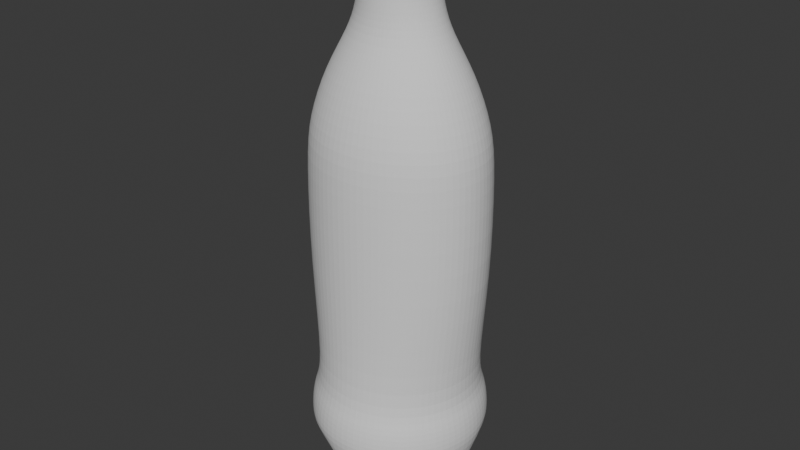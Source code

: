 # Source: Soda_Bottle.blend  (saved by Blender 4.0.36; exported with 4.5.12 LTS)
import bpy
from mathutils import Matrix  # noqa: F401  (used for matrix-valued properties, if any)

bpy.ops.wm.read_factory_settings(use_empty=True)
scene = bpy.context.scene
scene.name = 'Scene'

# ---- collections
col_collection = bpy.data.collections.new('Collection'); scene.collection.children.link(col_collection)

# ---- world
world_world = bpy.data.worlds.new('World'); scene.world = world_world
world_world.use_nodes = True; world_world.node_tree.nodes.clear()
_N = world_world.node_tree.nodes; _L = world_world.node_tree.links
n0 = _N.new('ShaderNodeOutputWorld'); n0.name = 'World Output'; n0.location = (300, 300)
n1 = _N.new('ShaderNodeBackground'); n1.name = 'Background'; n1.location = (10, 300)
n1.inputs[0].default_value = (0.05088, 0.05088, 0.05088, 1.0)
_L.new(n1.outputs[0], n0.inputs[0])
n0.is_active_output = True
world_world.color = (0.05088, 0.05088, 0.05088)
world_world.use_sun_shadow = False
world_world.sun_shadow_jitter_overblur = 0.0

# ---- meshes
me_cylinder = bpy.data.meshes.new('Cylinder')
me_cylinder.from_pydata([(0.0116, 0.8237, -0.4867), (0.2661, 0.7834, -0.4867), (0.4958, 0.6664, -0.4867), (0.678, 0.4842, -0.4867), (0.795, 0.2545, -0.4867), (0.8353, -5.429e-09, -0.4867), (0.795, -0.2545, -0.4867), (0.678, -0.4842, -0.4867), (0.4958, -0.6664, -0.4867), (0.2661, -0.7834, -0.4867), (0.0116, -0.8237, -0.4867), (-0.2429, -0.7834, -0.4867), (-0.4726, -0.6664, -0.4867), (-0.6548, -0.4842, -0.4867), (-0.7718, -0.2545, -0.4867), (-0.8121, -5.429e-09, -0.4867), (-0.7718, 0.2545, -0.4867), (-0.6548, 0.4842, -0.4867), (-0.4726, 0.6664, -0.4867), (-0.2429, 0.7834, -0.4867), (0.0116, 0.9552, -0.642), (0.3068, 0.9084, -0.642), (0.573, 0.7728, -0.642), (0.7844, 0.5614, -0.642), (0.92, 0.2952, -0.642), (0.9668, -4.701e-09, -0.642), (0.92, -0.2952, -0.642), (0.7844, -0.5614, -0.642), (0.573, -0.7728, -0.642), (0.3068, -0.9084, -0.642), (0.0116, -0.9552, -0.642), (-0.2836, -0.9084, -0.642), (-0.5498, -0.7728, -0.642), (-0.7612, -0.5614, -0.642), (-0.8968, -0.2952, -0.642), (-0.9436, -4.701e-09, -0.642), (-0.8968, 0.2952, -0.642), (-0.7612, 0.5614, -0.642), (-0.5498, 0.7728, -0.642), (-0.2836, 0.9084, -0.642), (-0.08438, 0.2954, -0.8774), (-0.171, 0.2513, -0.8774), (-0.2397, 0.1826, -0.8774), (-0.2838, 0.09598, -0.8774), (-0.299, -6.384e-09, -0.8774), (-0.2838, -0.09598, -0.8774), (-0.2397, -0.1826, -0.8774), (-0.171, -0.2513, -0.8774), (-0.08438, -0.2954, -0.8774), (0.0116, -0.3106, -0.8774), (0.1076, -0.2954, -0.8774), (0.1942, -0.2513, -0.8774), (0.2629, -0.1826, -0.8774), (0.307, -0.09598, -0.8774), (0.3222, -6.384e-09, -0.8774), (0.307, 0.09598, -0.8774), (0.2629, 0.1826, -0.8774), (0.1942, 0.2513, -0.8774), (0.1076, 0.2954, -0.8774), (0.0116, 0.3106, -0.8774), (0.0116, 0.9224, -0.5643), (0.2966, 0.8772, -0.5643), (0.5538, 0.7462, -0.5643), (0.7578, 0.5421, -0.5643), (0.8888, 0.285, -0.5643), (0.934, -5.378e-09, -0.5643), (0.8888, -0.285, -0.5643), (0.7578, -0.5421, -0.5643), (0.5538, -0.7462, -0.5643), (0.2966, -0.8772, -0.5643), (0.0116, -0.9224, -0.5643), (-0.2734, -0.8772, -0.5643), (-0.5305, -0.7462, -0.5643), (-0.7346, -0.5421, -0.5643), (-0.8656, -0.285, -0.5643), (-0.9108, -5.378e-09, -0.5643), (-0.8656, 0.285, -0.5643), (-0.7346, 0.5421, -0.5643), (-0.5305, 0.7462, -0.5643), (-0.2734, 0.8772, -0.5643), (0.0116, 0.939, -0.7252), (0.3018, 0.893, -0.7252), (0.5635, 0.7596, -0.7252), (0.7712, 0.5519, -0.7252), (0.9046, 0.2902, -0.7252), (0.9506, -6.217e-09, -0.7252), (0.9046, -0.2902, -0.7252), (0.7712, -0.5519, -0.7252), (0.5635, -0.7596, -0.7252), (0.3018, -0.893, -0.7252), (0.0116, -0.939, -0.7252), (-0.2786, -0.893, -0.7252), (-0.5403, -0.7596, -0.7252), (-0.748, -0.5519, -0.7252), (-0.8814, -0.2902, -0.7252), (-0.9274, -6.217e-09, -0.7252), (-0.8814, 0.2902, -0.7252), (-0.748, 0.5519, -0.7252), (-0.5403, 0.7596, -0.7252), (-0.2786, 0.893, -0.7252), (0.0116, 0.8305, -0.07998), (0.314, 0.7898, -0.07998), (0.5867, 0.6719, -0.07998), (0.8032, 0.4881, -0.07998), (0.9421, 0.2566, -0.07998), (0.99, -5.446e-09, -0.07998), (0.9421, -0.2566, -0.07998), (0.8032, -0.4881, -0.07998), (0.5867, -0.6719, -0.07998), (0.314, -0.7898, -0.07998), (0.0116, -0.8305, -0.07998), (-0.2907, -0.7898, -0.07998), (-0.5635, -0.6719, -0.07998), (-0.78, -0.4881, -0.07998), (-0.9189, -0.2566, -0.07998), (-0.9668, -5.446e-09, -0.07998), (-0.9189, 0.2566, -0.07998), (-0.78, 0.4881, -0.07998), (-0.5635, 0.6719, -0.07998), (-0.2907, 0.7898, -0.07998), (0.0116, 0.8305, 0.3111), (0.314, 0.7898, 0.3111), (0.5867, 0.6719, 0.3111), (0.8032, 0.4881, 0.3111), (0.9421, 0.2566, 0.3111), (0.99, -5.446e-09, 0.3111), (0.9421, -0.2566, 0.3111), (0.8032, -0.4881, 0.3111), (0.5867, -0.6719, 0.3111), (0.314, -0.7898, 0.3111), (0.0116, -0.8305, 0.3111), (-0.2907, -0.7898, 0.3111), (-0.5635, -0.6719, 0.3111), (-0.78, -0.4881, 0.3111), (-0.9189, -0.2566, 0.3111), (-0.9668, -5.446e-09, 0.3111), (-0.9189, 0.2566, 0.3111), (-0.78, 0.4881, 0.3111), (-0.5635, 0.6719, 0.3111), (-0.2907, 0.7898, 0.3111), (0.0116, 0.4356, 0.7499), (0.1702, 0.4142, 0.7499), (0.3132, 0.3524, 0.7499), (0.4268, 0.256, 0.7499), (0.4996, 0.1346, 0.7499), (0.5248, -1.24e-09, 0.7499), (0.4996, -0.1346, 0.7499), (0.4268, -0.256, 0.7499), (0.3132, -0.3524, 0.7499), (0.1702, -0.4142, 0.7499), (0.0116, -0.4356, 0.7499), (-0.147, -0.4142, 0.7499), (-0.29, -0.3524, 0.7499), (-0.4035, -0.256, 0.7499), (-0.4764, -0.1346, 0.7499), (-0.5016, -1.24e-09, 0.7499), (-0.4764, 0.1346, 0.7499), (-0.4035, 0.256, 0.7499), (-0.29, 0.3524, 0.7499), (-0.147, 0.4142, 0.7499), (-0.8773, -0.2451, 0.4474), (-0.7099, -0.199, 0.6135), (-0.747, -3.286e-09, 0.6135), (-0.923, -4.878e-09, 0.4474), (0.7678, -0.4663, 0.4474), (0.6253, -0.3785, 0.6135), (0.4575, -0.5209, 0.6135), (0.561, -0.6418, 0.4474), (0.0116, 0.7933, 0.4474), (0.0116, 0.6439, 0.6135), (0.246, 0.6124, 0.6135), (0.3004, 0.7545, 0.4474), (-0.7099, 0.199, 0.6135), (-0.8773, 0.2451, 0.4474), (0.246, -0.6124, 0.6135), (0.3004, -0.7545, 0.4474), (0.4575, 0.5209, 0.6135), (0.561, 0.6418, 0.4474), (-0.6021, 0.3785, 0.6135), (-0.7445, 0.4663, 0.4474), (0.0116, -0.6439, 0.6135), (0.0116, -0.7933, 0.4474), (0.6253, 0.3785, 0.6135), (0.7678, 0.4663, 0.4474), (-0.4343, 0.5209, 0.6135), (-0.5378, 0.6418, 0.4474), (-0.2228, -0.6124, 0.6135), (-0.2772, -0.7545, 0.4474), (0.7331, 0.199, 0.6135), (0.9005, 0.2451, 0.4474), (-0.2228, 0.6124, 0.6135), (-0.2772, 0.7545, 0.4474), (-0.4343, -0.5209, 0.6135), (-0.5378, -0.6418, 0.4474), (0.7702, -3.286e-09, 0.6135), (0.9463, -4.878e-09, 0.4474), (-0.6021, -0.3785, 0.6135), (-0.7445, -0.4663, 0.4474), (0.7331, -0.199, 0.6135), (0.9005, -0.2451, 0.4474), (0.0116, 0.3616, 0.9927), (0.1242, 0.3439, 0.9927), (0.2258, 0.2925, 0.9927), (0.3065, 0.2125, 0.9927), (0.3583, 0.1117, 0.9927), (0.3761, -7.772e-10, 0.9927), (0.3583, -0.1117, 0.9927), (0.3065, -0.2125, 0.9927), (0.2258, -0.2925, 0.9927), (0.1242, -0.3439, 0.9927), (0.0116, -0.3616, 0.9927), (-0.101, -0.3439, 0.9927), (-0.2026, -0.2925, 0.9927), (-0.2833, -0.2125, 0.9927), (-0.3351, -0.1117, 0.9927), (-0.3529, -7.772e-10, 0.9927), (-0.3351, 0.1117, 0.9927), (-0.2833, 0.2125, 0.9927), (-0.2026, 0.2925, 0.9927), (-0.101, 0.3439, 0.9927), (-0.118, -0.3747, 0.8347), (-0.1041, -0.3747, 0.9079), (-0.2085, -0.3187, 0.9079), (-0.2349, -0.3187, 0.8347), (0.4104, 0.1217, 0.8347), (0.3678, 0.1217, 0.9079), (0.3861, -1.122e-09, 0.9079), (0.431, -1.122e-09, 0.8347), (-0.118, 0.3747, 0.8347), (-0.1041, 0.3747, 0.9079), (0.0116, 0.394, 0.9079), (0.0116, 0.394, 0.8347), (-0.2914, -0.2316, 0.9079), (-0.3277, -0.2316, 0.8347), (0.3678, -0.1217, 0.9079), (0.4104, -0.1217, 0.8347), (-0.3446, -0.1217, 0.9079), (-0.3872, -0.1217, 0.8347), (0.3146, -0.2316, 0.9079), (0.3509, -0.2316, 0.8347), (-0.3629, -1.122e-09, 0.9079), (-0.4077, -1.122e-09, 0.8347), (0.2317, -0.3187, 0.9079), (0.2581, -0.3187, 0.8347), (0.1273, 0.3747, 0.9079), (0.1412, 0.3747, 0.8347), (-0.3446, 0.1217, 0.9079), (-0.3872, 0.1217, 0.8347), (0.1273, -0.3747, 0.9079), (0.1412, -0.3747, 0.8347), (0.2317, 0.3187, 0.9079), (0.2581, 0.3187, 0.8347), (-0.2914, 0.2316, 0.9079), (-0.3277, 0.2316, 0.8347), (0.0116, -0.394, 0.9079), (0.0116, -0.394, 0.8347), (0.3146, 0.2316, 0.9079), (0.3509, 0.2316, 0.8347), (-0.2085, 0.3187, 0.9079), (-0.2349, 0.3187, 0.8347), (0.0116, 0.4872, 0.9927), (0.1634, 0.4634, 0.9927), (0.3003, 0.3942, 0.9927), (0.4089, 0.2864, 0.9927), (0.4787, 0.1506, 0.9927), (0.5027, -1.047e-09, 0.9927), (0.4787, -0.1506, 0.9927), (0.4089, -0.2864, 0.9927), (0.3003, -0.3942, 0.9927), (0.1634, -0.4634, 0.9927), (0.0116, -0.4872, 0.9927), (-0.1402, -0.4634, 0.9927), (-0.2771, -0.3942, 0.9927), (-0.3857, -0.2864, 0.9927), (-0.4555, -0.1506, 0.9927), (-0.4795, -1.047e-09, 0.9927), (-0.4555, 0.1506, 0.9927), (-0.3857, 0.2864, 0.9927), (-0.2771, 0.3942, 0.9927), (-0.1402, 0.4634, 0.9927), (0.0116, 0.4872, 1.009), (0.1634, 0.4634, 1.009), (0.3003, 0.3942, 1.009), (0.4089, 0.2864, 1.009), (0.4787, 0.1506, 1.009), (0.5027, -1.047e-09, 1.009), (0.4787, -0.1506, 1.009), (0.4089, -0.2864, 1.009), (0.3003, -0.3942, 1.009), (0.1634, -0.4634, 1.009), (0.0116, -0.4872, 1.009), (-0.1402, -0.4634, 1.009), (-0.2771, -0.3942, 1.009), (-0.3857, -0.2864, 1.009), (-0.4555, -0.1506, 1.009), (-0.4795, -1.047e-09, 1.009), (-0.4555, 0.1506, 1.009), (-0.3857, 0.2864, 1.009), (-0.2771, 0.3942, 1.009), (-0.1402, 0.4634, 1.009), (0.0116, 0.3627, 1.009), (0.1246, 0.3449, 1.009), (0.2265, 0.2934, 1.009), (0.3073, 0.2132, 1.009), (0.3593, 0.1121, 1.009), (0.3772, -2.083e-09, 1.009), (0.3593, -0.1121, 1.009), (0.3073, -0.2132, 1.009), (0.2265, -0.2934, 1.009), (0.1246, -0.3449, 1.009), (0.0116, -0.3627, 1.009), (-0.1014, -0.3449, 1.009), (-0.2033, -0.2934, 1.009), (-0.2841, -0.2132, 1.009), (-0.3361, -0.1121, 1.009), (-0.354, -2.083e-09, 1.009), (-0.3361, 0.1121, 1.009), (-0.2841, 0.2132, 1.009), (-0.2033, 0.2934, 1.009), (-0.1014, 0.3449, 1.009), (0.0116, 0.3627, 1.128), (0.1246, 0.3449, 1.128), (0.2265, 0.2934, 1.128), (0.3073, 0.2132, 1.128), (0.3593, 0.1121, 1.128), (0.3772, -2.083e-09, 1.128), (0.3593, -0.1121, 1.128), (0.3073, -0.2132, 1.128), (0.2265, -0.2934, 1.128), (0.1246, -0.3449, 1.128), (0.0116, -0.3627, 1.128), (-0.1014, -0.3449, 1.128), (-0.2033, -0.2934, 1.128), (-0.2841, -0.2132, 1.128), (-0.3361, -0.1121, 1.128), (-0.354, -2.083e-09, 1.128), (-0.3361, 0.1121, 1.128), (-0.2841, 0.2132, 1.128), (-0.2033, 0.2934, 1.128), (-0.1014, 0.3449, 1.128), (0.2256, 0.5756, -0.9934), (-0.3447, 0.1941, -0.9934), (-0.5338, 0.2556, -0.9934), (0.1153, -0.4023, -0.9934), (0.1768, -0.5914, -0.9934), (0.2346, 0.3506, -0.9934), (0.3515, 0.5115, -0.9934), (0.03728, -0.4147, -0.9934), (0.03728, -0.6135, -0.9934), (-0.2529, 0.3204, -0.9934), (-0.3698, 0.4813, -0.9934), (0.4139, 0.05237, -0.9934), (0.603, 0.1138, -0.9934), (-0.2831, -0.2788, -0.9934), (-0.4, -0.4397, -0.9934), (-0.339, -0.223, -0.9934), (-0.4999, -0.3399, -0.9934), (0.378, -0.1741, -0.9934), (0.5389, -0.291, -0.9934), (0.1642, 0.3864, -0.9934), (-0.1825, 0.3563, -0.9934), (-0.3088, 0.2645, -0.9934), (-0.3748, -0.1526, -0.9934), (-0.3872, -0.07452, -0.9934), (-0.04076, -0.4023, -0.9934), (0.1857, -0.3664, -0.9934), (0.4139, -0.1037, -0.9934), (0.4263, -0.02568, -0.9934), (0.2904, 0.2947, -0.9934), (-0.564, -0.214, -0.9934), (0.603, -0.1652, -0.9934), (0.6251, -0.02568, -0.9934), (-0.244, 0.5454, -0.9934), (-0.1022, -0.5914, -0.9934), (0.4513, 0.4116, -0.9934), (-0.4697, 0.3814, -0.9934), (0.3026, -0.5273, -0.9934), (-0.5861, -0.07452, -0.9934), (0.08612, 0.3988, -0.9934), (0.08612, 0.5977, -0.9934), (-0.2439, 0.3516, -0.8774), (-0.1227, 0.4134, -0.8774), (-0.4018, 0.1343, -0.8774), (-0.34, 0.2555, -0.8774), (-0.4018, -0.1343, -0.8774), (-0.4231, -6.384e-09, -0.8774), (-0.2439, -0.3516, -0.8774), (-0.34, -0.2555, -0.8774), (0.0116, -0.4347, -0.8774), (-0.1227, -0.4134, -0.8774), (0.2671, -0.3516, -0.8774), (0.1459, -0.4134, -0.8774), (0.425, -0.1343, -0.8774), (0.3633, -0.2555, -0.8774), (0.425, 0.1343, -0.8774), (0.4463, -6.384e-09, -0.8774), (0.2671, 0.3516, -0.8774), (0.3633, 0.2555, -0.8774), (0.0116, 0.4347, -0.8774), (0.1459, 0.4134, -0.8774), (-0.1248, 0.1878, -0.8671), (-0.06012, 0.2207, -0.8671), (-0.2091, 0.07172, -0.8671), (-0.1762, 0.1364, -0.8671), (-0.2091, -0.07172, -0.8671), (-0.2205, -5.792e-09, -0.8671), (-0.1248, -0.1878, -0.8671), (-0.1762, -0.1364, -0.8671), (0.0116, -0.2321, -0.8671), (-0.06012, -0.2207, -0.8671), (0.148, -0.1878, -0.8671), (0.08333, -0.2207, -0.8671), (0.2323, -0.07172, -0.8671), (0.1994, -0.1364, -0.8671), (0.2323, 0.07172, -0.8671), (0.2437, -5.792e-09, -0.8671), (0.148, 0.1878, -0.8671), (0.1994, 0.1364, -0.8671), (0.0116, 0.2321, -0.8671), (0.08333, 0.2207, -0.8671), (-0.09023, 0.1402, -0.8671), (-0.04193, 0.1648, -0.8671), (-0.1532, 0.05354, -0.8671), (-0.1286, 0.1018, -0.8671), (-0.1532, -0.05354, -0.8671), (-0.1616, -4.904e-09, -0.8671), (-0.09023, -0.1402, -0.8671), (-0.1286, -0.1018, -0.8671), (0.0116, -0.1733, -0.8671), (-0.04193, -0.1648, -0.8671), (0.1134, -0.1402, -0.8671), (0.06514, -0.1648, -0.8671), (0.1764, -0.05354, -0.8671), (0.1518, -0.1018, -0.8671), (0.1764, 0.05354, -0.8671), (0.1849, 4.23e-10, -0.8671), (0.1134, 0.1402, -0.8671), (0.1518, 0.1018, -0.8671), (0.0116, 0.1733, -0.8671), (0.06514, 0.1648, -0.8671), (-0.03691, 0.1493, -0.8729), (0.0116, -5.96e-09, -0.8729), (-0.08067, 0.127, -0.8729), (0.1386, 0.09228, -0.8729), (0.1039, 0.127, -0.8729), (-0.08067, -0.127, -0.8729), (-0.03691, -0.1493, -0.8729), (-0.1154, 0.09228, -0.8729), (-0.1377, 0.04851, -0.8729), (0.0116, -0.157, -0.8729), (0.06012, -0.1493, -0.8729), (-0.1454, -7.481e-09, -0.8729), (-0.1377, -0.04851, -0.8729), (0.06012, 0.1493, -0.8729), (0.0116, 0.157, -0.8729), (0.1039, -0.127, -0.8729), (0.1386, -0.09228, -0.8729), (-0.1154, -0.09228, -0.8729), (0.1609, -0.04851, -0.8729), (0.1686, 2.018e-09, -0.8729), (0.1609, 0.04851, -0.8729), (-0.09023, 0.1402, -0.875), (-0.04193, 0.1648, -0.875), (-0.1532, 0.05354, -0.875), (-0.1286, 0.1018, -0.875), (-0.1532, -0.05354, -0.875), (-0.1616, -4.904e-09, -0.875), (-0.09023, -0.1402, -0.875), (-0.1286, -0.1018, -0.875), (0.0116, -0.1733, -0.875), (-0.04193, -0.1648, -0.875), (0.1134, -0.1402, -0.875), (0.06514, -0.1648, -0.875), (0.1764, -0.05354, -0.875), (0.1518, -0.1018, -0.875), (0.1764, 0.05354, -0.875), (0.1849, 4.23e-10, -0.875), (0.1134, 0.1402, -0.875), (0.1518, 0.1018, -0.875), (0.0116, 0.1733, -0.875), (0.06514, 0.1648, -0.875), (-0.07653, 0.2712, -0.8741), (-0.156, 0.2307, -0.8741), (-0.2191, 0.1676, -0.8741), (-0.2596, 0.08813, -0.8741), (-0.2736, -6.193e-09, -0.8741), (-0.2596, -0.08813, -0.8741), (-0.2191, -0.1676, -0.8741), (-0.156, -0.2307, -0.8741), (-0.07653, -0.2712, -0.8741), (0.0116, -0.2852, -0.8741), (0.09974, -0.2712, -0.8741), (0.1792, -0.2307, -0.8741), (0.2423, -0.1676, -0.8741), (0.2829, -0.08813, -0.8741), (0.2968, -6.193e-09, -0.8741), (0.2829, 0.08813, -0.8741), (0.2423, 0.1676, -0.8741), (0.1792, 0.2307, -0.8741), (0.0116, 0.2852, -0.8741), (0.09974, 0.2712, -0.8741), (-0.04563, 0.1761, -0.8671), (-0.09726, 0.1498, -0.8671), (-0.1382, 0.1089, -0.8671), (-0.1645, 0.05723, -0.8671), (-0.1736, -5.085e-09, -0.8671), (-0.1645, -0.05723, -0.8671), (-0.1382, -0.1089, -0.8671), (-0.09726, -0.1498, -0.8671), (-0.04563, -0.1761, -0.8671), (0.0116, -0.1852, -0.8671), (0.06884, -0.1761, -0.8671), (0.1205, -0.1498, -0.8671), (0.1614, -0.1089, -0.8671), (0.1877, -0.05723, -0.8671), (0.1968, -8.399e-10, -0.8671), (0.1877, 0.05723, -0.8671), (0.1614, 0.1089, -0.8671), (0.1205, 0.1498, -0.8671), (0.0116, 0.1852, -0.8671), (0.06884, 0.1761, -0.8671)], [], [(60, 0, 1, 61), (61, 1, 2, 62), (62, 2, 3, 63), (63, 3, 4, 64), (64, 4, 5, 65), (65, 5, 6, 66), (66, 6, 7, 67), (67, 7, 8, 68), (68, 8, 9, 69), (69, 9, 10, 70), (70, 10, 11, 71), (71, 11, 12, 72), (72, 12, 13, 73), (73, 13, 14, 74), (74, 14, 15, 75), (75, 15, 16, 76), (76, 16, 17, 77), (77, 17, 18, 78), (78, 18, 19, 79), (79, 19, 0, 60), (99, 39, 20, 80), (98, 38, 39, 99), (97, 37, 38, 98), (96, 36, 37, 97), (95, 35, 36, 96), (94, 34, 35, 95), (93, 33, 34, 94), (92, 32, 33, 93), (91, 31, 32, 92), (90, 30, 31, 91), (89, 29, 30, 90), (88, 28, 29, 89), (87, 27, 28, 88), (86, 26, 27, 87), (85, 25, 26, 86), (84, 24, 25, 85), (83, 23, 24, 84), (82, 22, 23, 83), (81, 21, 22, 82), (80, 20, 21, 81), (39, 79, 60, 20), (38, 78, 79, 39), (37, 77, 78, 38), (36, 76, 77, 37), (35, 75, 76, 36), (34, 74, 75, 35), (33, 73, 74, 34), (32, 72, 73, 33), (31, 71, 72, 32), (30, 70, 71, 31), (29, 69, 70, 30), (28, 68, 69, 29), (27, 67, 68, 28), (26, 66, 67, 27), (25, 65, 66, 26), (24, 64, 65, 25), (23, 63, 64, 24), (22, 62, 63, 23), (21, 61, 62, 22), (20, 60, 61, 21), (86, 87, 358, 370), (87, 88, 390, 393), (383, 382, 341, 361), (83, 397, 368, 374), (85, 86, 370, 371), (381, 380, 349, 360), (99, 80, 398, 381), (98, 99, 372, 350), (91, 92, 386, 389), (91, 389, 364, 373), (83, 84, 394, 397), (392, 395, 367, 366), (84, 85, 371, 352), (97, 98, 350, 375), (99, 381, 360, 372), (382, 96, 342, 341), (96, 97, 375, 342), (388, 391, 343, 347), (95, 96, 382, 385), (82, 83, 374, 346), (3, 2, 102, 103), (8, 7, 107, 108), (13, 12, 112, 113), (18, 17, 117, 118), (1, 0, 100, 101), (6, 5, 105, 106), (11, 10, 110, 111), (16, 15, 115, 116), (4, 3, 103, 104), (9, 8, 108, 109), (14, 13, 113, 114), (19, 18, 118, 119), (2, 1, 101, 102), (7, 6, 106, 107), (12, 11, 111, 112), (17, 16, 116, 117), (5, 4, 104, 105), (10, 9, 109, 110), (15, 14, 114, 115), (0, 19, 119, 100), (118, 117, 137, 138), (111, 110, 130, 131), (104, 103, 123, 124), (119, 118, 138, 139), (112, 111, 131, 132), (105, 104, 124, 125), (100, 119, 139, 120), (113, 112, 132, 133), (106, 105, 125, 126), (114, 113, 133, 134), (107, 106, 126, 127), (115, 114, 134, 135), (108, 107, 127, 128), (101, 100, 120, 121), (116, 115, 135, 136), (109, 108, 128, 129), (102, 101, 121, 122), (117, 116, 136, 137), (110, 109, 129, 130), (103, 102, 122, 123), (162, 161, 154, 155), (166, 165, 147, 148), (170, 169, 140, 141), (172, 162, 155, 156), (174, 166, 148, 149), (176, 170, 141, 142), (178, 172, 156, 157), (180, 174, 149, 150), (182, 176, 142, 143), (184, 178, 157, 158), (186, 180, 150, 151), (188, 182, 143, 144), (190, 184, 158, 159), (192, 186, 151, 152), (194, 188, 144, 145), (169, 190, 159, 140), (196, 192, 152, 153), (198, 194, 145, 146), (161, 196, 153, 154), (165, 198, 146, 147), (127, 126, 199, 164), (164, 199, 198, 165), (134, 133, 197, 160), (160, 197, 196, 161), (126, 125, 195, 199), (199, 195, 194, 198), (133, 132, 193, 197), (197, 193, 192, 196), (120, 139, 191, 168), (168, 191, 190, 169), (125, 124, 189, 195), (195, 189, 188, 194), (132, 131, 187, 193), (193, 187, 186, 192), (139, 138, 185, 191), (191, 185, 184, 190), (124, 123, 183, 189), (189, 183, 182, 188), (131, 130, 181, 187), (187, 181, 180, 186), (138, 137, 179, 185), (185, 179, 178, 184), (123, 122, 177, 183), (183, 177, 176, 182), (130, 129, 175, 181), (181, 175, 174, 180), (137, 136, 173, 179), (179, 173, 172, 178), (122, 121, 171, 177), (177, 171, 170, 176), (129, 128, 167, 175), (175, 167, 166, 174), (136, 135, 163, 173), (173, 163, 162, 172), (121, 120, 168, 171), (171, 168, 169, 170), (128, 127, 164, 167), (167, 164, 165, 166), (135, 134, 160, 163), (163, 160, 161, 162), (222, 221, 211, 212), (226, 225, 204, 205), (230, 229, 219, 200), (232, 222, 212, 213), (234, 226, 205, 206), (236, 232, 213, 214), (238, 234, 206, 207), (240, 236, 214, 215), (242, 238, 207, 208), (244, 230, 200, 201), (246, 240, 215, 216), (248, 242, 208, 209), (250, 244, 201, 202), (252, 246, 216, 217), (254, 248, 209, 210), (256, 250, 202, 203), (258, 252, 217, 218), (221, 254, 210, 211), (225, 256, 203, 204), (229, 258, 218, 219), (159, 158, 259, 228), (228, 259, 258, 229), (144, 143, 257, 224), (224, 257, 256, 225), (151, 150, 255, 220), (220, 255, 254, 221), (158, 157, 253, 259), (259, 253, 252, 258), (143, 142, 251, 257), (257, 251, 250, 256), (150, 149, 249, 255), (255, 249, 248, 254), (157, 156, 247, 253), (253, 247, 246, 252), (142, 141, 245, 251), (251, 245, 244, 250), (149, 148, 243, 249), (249, 243, 242, 248), (156, 155, 241, 247), (247, 241, 240, 246), (141, 140, 231, 245), (245, 231, 230, 244), (148, 147, 239, 243), (243, 239, 238, 242), (155, 154, 237, 241), (241, 237, 236, 240), (147, 146, 235, 239), (239, 235, 234, 238), (154, 153, 233, 237), (237, 233, 232, 236), (146, 145, 227, 235), (235, 227, 226, 234), (153, 152, 223, 233), (233, 223, 222, 232), (140, 159, 228, 231), (231, 228, 229, 230), (145, 144, 224, 227), (227, 224, 225, 226), (152, 151, 220, 223), (223, 220, 221, 222), (215, 214, 274, 275), (208, 207, 267, 268), (201, 200, 260, 261), (216, 215, 275, 276), (209, 208, 268, 269), (202, 201, 261, 262), (217, 216, 276, 277), (210, 209, 269, 270), (203, 202, 262, 263), (218, 217, 277, 278), (211, 210, 270, 271), (204, 203, 263, 264), (219, 218, 278, 279), (212, 211, 271, 272), (205, 204, 264, 265), (200, 219, 279, 260), (213, 212, 272, 273), (206, 205, 265, 266), (214, 213, 273, 274), (207, 206, 266, 267), (266, 265, 285, 286), (274, 273, 293, 294), (267, 266, 286, 287), (275, 274, 294, 295), (268, 267, 287, 288), (261, 260, 280, 281), (276, 275, 295, 296), (269, 268, 288, 289), (262, 261, 281, 282), (277, 276, 296, 297), (270, 269, 289, 290), (263, 262, 282, 283), (278, 277, 297, 298), (271, 270, 290, 291), (264, 263, 283, 284), (279, 278, 298, 299), (272, 271, 291, 292), (265, 264, 284, 285), (260, 279, 299, 280), (273, 272, 292, 293), (283, 282, 302, 303), (298, 297, 317, 318), (291, 290, 310, 311), (284, 283, 303, 304), (299, 298, 318, 319), (292, 291, 311, 312), (285, 284, 304, 305), (280, 299, 319, 300), (293, 292, 312, 313), (286, 285, 305, 306), (294, 293, 313, 314), (287, 286, 306, 307), (295, 294, 314, 315), (288, 287, 307, 308), (281, 280, 300, 301), (296, 295, 315, 316), (289, 288, 308, 309), (282, 281, 301, 302), (297, 296, 316, 317), (290, 289, 309, 310), (315, 314, 334, 335), (308, 307, 327, 328), (301, 300, 320, 321), (316, 315, 335, 336), (309, 308, 328, 329), (302, 301, 321, 322), (317, 316, 336, 337), (310, 309, 329, 330), (303, 302, 322, 323), (318, 317, 337, 338), (311, 310, 330, 331), (304, 303, 323, 324), (319, 318, 338, 339), (312, 311, 331, 332), (305, 304, 324, 325), (300, 319, 339, 320), (313, 312, 332, 333), (306, 305, 325, 326), (314, 313, 333, 334), (307, 306, 326, 327), (432, 433, 474, 473), (429, 426, 467, 470), (430, 431, 472, 471), (427, 424, 465, 468), (438, 439, 480, 479), (428, 429, 470, 469), (425, 422, 463, 466), (439, 436, 477, 480), (426, 427, 468, 467), (423, 420, 461, 464), (437, 434, 475, 478), (424, 425, 466, 465), (421, 438, 479, 462), (435, 432, 473, 476), (422, 423, 464, 463), (436, 437, 478, 477), (433, 430, 471, 474), (420, 421, 462, 461), (434, 435, 476, 475), (431, 428, 469, 472), (369, 377, 363, 362), (370, 358, 357, 366), (356, 369, 362, 355), (371, 370, 366, 367), (354, 356, 355, 353), (352, 371, 367, 351), (350, 372, 360, 349), (348, 373, 364, 347), (375, 350, 349, 361), (346, 374, 368, 345), (344, 348, 347, 343), (342, 375, 361, 341), (340, 346, 345, 359), (376, 344, 343, 365), (379, 340, 359, 378), (396, 399, 359, 345), (399, 398, 378, 359), (385, 384, 362, 363), (390, 88, 376, 365), (387, 386, 353, 355), (88, 89, 344, 376), (87, 393, 357, 358), (95, 385, 363, 377), (389, 388, 347, 364), (89, 90, 348, 344), (398, 80, 379, 378), (391, 390, 365, 343), (90, 91, 373, 348), (386, 92, 354, 353), (393, 392, 366, 357), (394, 84, 352, 351), (380, 383, 361, 349), (395, 394, 351, 367), (92, 93, 356, 354), (397, 396, 345, 368), (93, 94, 369, 356), (384, 387, 355, 362), (80, 81, 340, 379), (94, 95, 377, 369), (81, 82, 346, 340), (40, 41, 380, 381), (42, 43, 382, 383), (44, 45, 384, 385), (46, 47, 386, 387), (48, 49, 388, 389), (50, 51, 390, 391), (52, 53, 392, 393), (54, 55, 394, 395), (56, 57, 396, 397), (59, 40, 381, 398), (41, 42, 383, 380), (43, 44, 385, 382), (45, 46, 387, 384), (47, 48, 389, 386), (49, 50, 391, 388), (51, 52, 393, 390), (53, 54, 395, 392), (55, 56, 397, 394), (57, 58, 399, 396), (58, 59, 398, 399), (481, 482, 41, 40), (483, 484, 43, 42), (485, 486, 45, 44), (487, 488, 47, 46), (489, 490, 49, 48), (491, 492, 51, 50), (493, 494, 53, 52), (495, 496, 55, 54), (497, 498, 57, 56), (499, 481, 40, 59), (482, 483, 42, 41), (484, 485, 44, 43), (486, 487, 46, 45), (488, 489, 48, 47), (490, 491, 50, 49), (492, 493, 52, 51), (494, 495, 54, 53), (496, 497, 56, 55), (498, 500, 58, 57), (500, 499, 59, 58), (501, 502, 400, 401), (503, 504, 402, 403), (505, 506, 404, 405), (507, 508, 406, 407), (509, 510, 408, 409), (511, 512, 410, 411), (513, 514, 412, 413), (515, 516, 414, 415), (517, 518, 416, 417), (519, 501, 401, 418), (502, 503, 403, 400), (504, 505, 405, 402), (506, 507, 407, 404), (508, 509, 409, 406), (510, 511, 411, 408), (512, 513, 413, 410), (514, 515, 415, 412), (516, 517, 417, 414), (518, 520, 419, 416), (520, 519, 418, 419), (442, 440, 441), (444, 443, 441), (446, 445, 441), (448, 447, 441), (450, 449, 441), (452, 451, 441), (454, 453, 441), (456, 455, 441), (445, 457, 441), (459, 458, 441), (449, 446, 441), (440, 454, 441), (443, 460, 441), (455, 450, 441), (447, 442, 441), (453, 444, 441), (458, 456, 441), (451, 448, 441), (460, 459, 441), (457, 452, 441), (440, 442, 461, 462), (447, 448, 463, 464), (451, 452, 465, 466), (457, 445, 467, 468), (446, 449, 469, 470), (450, 455, 471, 472), (456, 458, 473, 474), (459, 460, 475, 476), (443, 444, 477, 478), (454, 440, 462, 479), (442, 447, 464, 461), (448, 451, 466, 463), (452, 457, 468, 465), (445, 446, 470, 467), (449, 450, 472, 469), (455, 456, 474, 471), (458, 459, 476, 473), (460, 443, 478, 475), (444, 453, 480, 477), (453, 454, 479, 480), (419, 418, 499, 500), (416, 419, 500, 498), (414, 417, 497, 496), (412, 415, 495, 494), (410, 413, 493, 492), (408, 411, 491, 490), (406, 409, 489, 488), (404, 407, 487, 486), (402, 405, 485, 484), (400, 403, 483, 482), (418, 401, 481, 499), (417, 416, 498, 497), (415, 414, 496, 495), (413, 412, 494, 493), (411, 410, 492, 491), (409, 408, 490, 489), (407, 406, 488, 487), (405, 404, 486, 485), (403, 402, 484, 483), (401, 400, 482, 481), (439, 438, 519, 520), (436, 439, 520, 518), (434, 437, 517, 516), (432, 435, 515, 514), (430, 433, 513, 512), (428, 431, 511, 510), (426, 429, 509, 508), (424, 427, 507, 506), (422, 425, 505, 504), (420, 423, 503, 502), (438, 421, 501, 519), (437, 436, 518, 517), (435, 434, 516, 515), (433, 432, 514, 513), (431, 430, 512, 511), (429, 428, 510, 509), (427, 426, 508, 507), (425, 424, 506, 505), (423, 422, 504, 503), (421, 420, 502, 501)])
_uv = me_cylinder.uv_layers.new(name='UVMap')
_uv.uv.foreach_set('vector', [1.0, 0.847, 1.0, 1.0, 0.95, 1.0, 0.95, 0.847, 0.95, 0.847, 0.95, 1.0, 0.9, 1.0, 0.9, 0.847, 0.9, 0.847, 0.9, 1.0, 0.85, 1.0, 0.85, 0.847, 0.85, 0.847, 0.85, 1.0, 0.8, 1.0, 0.8, 0.847, 0.8, 0.847, 0.8, 1.0, 0.75, 1.0, 0.75, 0.847, 0.75, 0.847, 0.75, 1.0, 0.7, 1.0, 0.7, 0.847, 0.7, 0.847, 0.7, 1.0, 0.65, 1.0, 0.65, 0.847, 0.65, 0.847, 0.65, 1.0, 0.6, 1.0, 0.6, 0.847, 0.6, 0.847, 0.6, 1.0, 0.55, 1.0, 0.55, 0.847, 0.55, 0.847, 0.55, 1.0, 0.5, 1.0, 0.5, 0.847, 0.5, 0.847, 0.5, 1.0, 0.45, 1.0, 0.45, 0.847, 0.45, 0.847, 0.45, 1.0, 0.4, 1.0, 0.4, 0.847, 0.4, 0.847, 0.4, 1.0, 0.35, 1.0, 0.35, 0.847, 0.35, 0.847, 0.35, 1.0, 0.3, 1.0, 0.3, 0.847, 0.3, 0.847, 0.3, 1.0, 0.25, 1.0, 0.25, 0.847, 0.25, 0.847, 0.25, 1.0, 0.2, 1.0, 0.2, 0.847, 0.2, 0.847, 0.2, 1.0, 0.15, 1.0, 0.15, 0.847, 0.15, 0.847, 0.15, 1.0, 0.1, 1.0, 0.1, 0.847, 0.1, 0.847, 0.1, 1.0, 0.05, 1.0, 0.05, 0.847, 0.05, 0.847, 0.05, 1.0, -1.565e-07, 1.0, -1.565e-07, 0.847, 0.05, 0.5302, 0.05, 0.694, -1.565e-07, 0.694, -1.565e-07, 0.5302, 0.1, 0.5302, 0.1, 0.694, 0.05, 0.694, 0.05, 0.5302, 0.15, 0.5302, 0.15, 0.694, 0.1, 0.694, 0.1, 0.5302, 0.2, 0.5302, 0.2, 0.694, 0.15, 0.694, 0.15, 0.5302, 0.25, 0.5302, 0.25, 0.694, 0.2, 0.694, 0.2, 0.5302, 0.3, 0.5302, 0.3, 0.694, 0.25, 0.694, 0.25, 0.5302, 0.35, 0.5302, 0.35, 0.694, 0.3, 0.694, 0.3, 0.5302, 0.4, 0.5302, 0.4, 0.694, 0.35, 0.694, 0.35, 0.5302, 0.45, 0.5302, 0.45, 0.694, 0.4, 0.694, 0.4, 0.5302, 0.5, 0.5302, 0.5, 0.694, 0.45, 0.694, 0.45, 0.5302, 0.55, 0.5302, 0.55, 0.694, 0.5, 0.694, 0.5, 0.5302, 0.6, 0.5302, 0.6, 0.694, 0.55, 0.694, 0.55, 0.5302, 0.65, 0.5302, 0.65, 0.694, 0.6, 0.694, 0.6, 0.5302, 0.7, 0.5302, 0.7, 0.694, 0.65, 0.694, 0.65, 0.5302, 0.75, 0.5302, 0.75, 0.694, 0.7, 0.694, 0.7, 0.5302, 0.8, 0.5302, 0.8, 0.694, 0.75, 0.694, 0.75, 0.5302, 0.85, 0.5302, 0.85, 0.694, 0.8, 0.694, 0.8, 0.5302, 0.9, 0.5302, 0.9, 0.694, 0.85, 0.694, 0.85, 0.5302, 0.95, 0.5302, 0.95, 0.694, 0.9, 0.694, 0.9, 0.5302, 1.0, 0.5302, 1.0, 0.694, 0.95, 0.694, 0.95, 0.5302, 0.05, 0.694, 0.05, 0.847, -1.565e-07, 0.847, -1.565e-07, 0.694, 0.1, 0.694, 0.1, 0.847, 0.05, 0.847, 0.05, 0.694, 0.15, 0.694, 0.15, 0.847, 0.1, 0.847, 0.1, 0.694, 0.2, 0.694, 0.2, 0.847, 0.15, 0.847, 0.15, 0.694, 0.25, 0.694, 0.25, 0.847, 0.2, 0.847, 0.2, 0.694, 0.3, 0.694, 0.3, 0.847, 0.25, 0.847, 0.25, 0.694, 0.35, 0.694, 0.35, 0.847, 0.3, 0.847, 0.3, 0.694, 0.4, 0.694, 0.4, 0.847, 0.35, 0.847, 0.35, 0.694, 0.45, 0.694, 0.45, 0.847, 0.4, 0.847, 0.4, 0.694, 0.5, 0.694, 0.5, 0.847, 0.45, 0.847, 0.45, 0.694, 0.55, 0.694, 0.55, 0.847, 0.5, 0.847, 0.5, 0.694, 0.6, 0.694, 0.6, 0.847, 0.55, 0.847, 0.55, 0.694, 0.65, 0.694, 0.65, 0.847, 0.6, 0.847, 0.6, 0.694, 0.7, 0.694, 0.7, 0.847, 0.65, 0.847, 0.65, 0.694, 0.75, 0.694, 0.75, 0.847, 0.7, 0.847, 0.7, 0.694, 0.8, 0.694, 0.8, 0.847, 0.75, 0.847, 0.75, 0.694, 0.85, 0.694, 0.85, 0.847, 0.8, 0.847, 0.8, 0.694, 0.9, 0.694, 0.9, 0.847, 0.85, 0.847, 0.85, 0.694, 0.95, 0.694, 0.95, 0.847, 0.9, 0.847, 0.9, 0.694, 1.0, 0.694, 1.0, 0.847, 0.95, 0.847, 0.95, 0.694, 0.7, 0.5302, 0.65, 0.5302, 0.65, 0.5302, 0.7, 0.5302, 0.65, 0.5302, 0.6, 0.5302, 0.6, 0.5302, 0.65, 0.5302, 0.15, 0.5302, 0.2, 0.5302, 0.2, 0.5302, 0.15, 0.5302, 0.85, 0.5302, 0.85, 0.5302, 0.85, 0.5302, 0.85, 0.5302, 0.75, 0.5302, 0.7, 0.5302, 0.7, 0.5302, 0.75, 0.5302, 0.05, 0.5302, 0.1, 0.5302, 0.1, 0.5302, 0.05, 0.5302, 0.05, 0.5302, -1.565e-07, 0.5302, -1.565e-07, 0.5302, 0.05, 0.5302, 0.1, 0.5302, 0.05, 0.5302, 0.05, 0.5302, 0.1, 0.5302, 0.45, 0.5302, 0.4, 0.5302, 0.4, 0.5302, 0.45, 0.5302, 0.45, 0.5302, 0.45, 0.5302, 0.45, 0.5302, 0.45, 0.5302, 0.85, 0.5302, 0.8, 0.5302, 0.8, 0.5302, 0.85, 0.5302, 0.7, 0.5302, 0.75, 0.5302, 0.75, 0.5302, 0.7, 0.5302, 0.8, 0.5302, 0.75, 0.5302, 0.75, 0.5302, 0.8, 0.5302, 0.15, 0.5302, 0.1, 0.5302, 0.1, 0.5302, 0.15, 0.5302, 0.05, 0.5302, 0.05, 0.5302, 0.05, 0.5302, 0.05, 0.5302, 0.2, 0.5302, 0.2, 0.5302, 0.2, 0.5302, 0.2, 0.5302, 0.2, 0.5302, 0.15, 0.5302, 0.15, 0.5302, 0.2, 0.5302, 0.5, 0.5302, 0.55, 0.5302, 0.55, 0.5302, 0.5, 0.5302, 0.25, 0.5302, 0.2, 0.5302, 0.2, 0.5302, 0.25, 0.5302, 0.9, 0.5302, 0.85, 0.5302, 0.85, 0.5302, 0.9, 0.5302, 0.85, 1.0, 0.9, 1.0, 0.9, 1.0, 0.85, 1.0, 0.6, 1.0, 0.65, 1.0, 0.65, 1.0, 0.6, 1.0, 0.35, 1.0, 0.4, 1.0, 0.4, 1.0, 0.35, 1.0, 0.1, 1.0, 0.15, 1.0, 0.15, 1.0, 0.1, 1.0, 0.95, 1.0, 1.0, 1.0, 1.0, 1.0, 0.95, 1.0, 0.7, 1.0, 0.75, 1.0, 0.75, 1.0, 0.7, 1.0, 0.45, 1.0, 0.5, 1.0, 0.5, 1.0, 0.45, 1.0, 0.2, 1.0, 0.25, 1.0, 0.25, 1.0, 0.2, 1.0, 0.8, 1.0, 0.85, 1.0, 0.85, 1.0, 0.8, 1.0, 0.55, 1.0, 0.6, 1.0, 0.6, 1.0, 0.55, 1.0, 0.3, 1.0, 0.35, 1.0, 0.35, 1.0, 0.3, 1.0, 0.05, 1.0, 0.1, 1.0, 0.1, 1.0, 0.05, 1.0, 0.9, 1.0, 0.95, 1.0, 0.95, 1.0, 0.9, 1.0, 0.65, 1.0, 0.7, 1.0, 0.7, 1.0, 0.65, 1.0, 0.4, 1.0, 0.45, 1.0, 0.45, 1.0, 0.4, 1.0, 0.15, 1.0, 0.2, 1.0, 0.2, 1.0, 0.15, 1.0, 0.75, 1.0, 0.8, 1.0, 0.8, 1.0, 0.75, 1.0, 0.5, 1.0, 0.55, 1.0, 0.55, 1.0, 0.5, 1.0, 0.25, 1.0, 0.3, 1.0, 0.3, 1.0, 0.25, 1.0, -1.565e-07, 1.0, 0.05, 1.0, 0.05, 1.0, -1.565e-07, 1.0, 0.1, 1.0, 0.15, 1.0, 0.15, 1.0, 0.1, 1.0, 0.45, 1.0, 0.5, 1.0, 0.5, 1.0, 0.45, 1.0, 0.8, 1.0, 0.85, 1.0, 0.85, 1.0, 0.8, 1.0, 0.05, 1.0, 0.1, 1.0, 0.1, 1.0, 0.05, 1.0, 0.4, 1.0, 0.45, 1.0, 0.45, 1.0, 0.4, 1.0, 0.75, 1.0, 0.8, 1.0, 0.8, 1.0, 0.75, 1.0, -1.565e-07, 1.0, 0.05, 1.0, 0.05, 1.0, -1.565e-07, 1.0, 0.35, 1.0, 0.4, 1.0, 0.4, 1.0, 0.35, 1.0, 0.7, 1.0, 0.75, 1.0, 0.75, 1.0, 0.7, 1.0, 0.3, 1.0, 0.35, 1.0, 0.35, 1.0, 0.3, 1.0, 0.65, 1.0, 0.7, 1.0, 0.7, 1.0, 0.65, 1.0, 0.25, 1.0, 0.3, 1.0, 0.3, 1.0, 0.25, 1.0, 0.6, 1.0, 0.65, 1.0, 0.65, 1.0, 0.6, 1.0, 0.95, 1.0, 1.0, 1.0, 1.0, 1.0, 0.95, 1.0, 0.2, 1.0, 0.25, 1.0, 0.25, 1.0, 0.2, 1.0, 0.55, 1.0, 0.6, 1.0, 0.6, 1.0, 0.55, 1.0, 0.9, 1.0, 0.95, 1.0, 0.95, 1.0, 0.9, 1.0, 0.15, 1.0, 0.2, 1.0, 0.2, 1.0, 0.15, 1.0, 0.5, 1.0, 0.55, 1.0, 0.55, 1.0, 0.5, 1.0, 0.85, 1.0, 0.9, 1.0, 0.9, 1.0, 0.85, 1.0, 0.25, 1.0, 0.3, 1.0, 0.3, 1.0, 0.25, 1.0, 0.6, 1.0, 0.65, 1.0, 0.65, 1.0, 0.6, 1.0, 0.95, 1.0, 1.0, 1.0, 1.0, 1.0, 0.95, 1.0, 0.2, 1.0, 0.25, 1.0, 0.25, 1.0, 0.2, 1.0, 0.55, 1.0, 0.6, 1.0, 0.6, 1.0, 0.55, 1.0, 0.9, 1.0, 0.95, 1.0, 0.95, 1.0, 0.9, 1.0, 0.15, 1.0, 0.2, 1.0, 0.2, 1.0, 0.15, 1.0, 0.5, 1.0, 0.55, 1.0, 0.55, 1.0, 0.5, 1.0, 0.85, 1.0, 0.9, 1.0, 0.9, 1.0, 0.85, 1.0, 0.1, 1.0, 0.15, 1.0, 0.15, 1.0, 0.1, 1.0, 0.45, 1.0, 0.5, 1.0, 0.5, 1.0, 0.45, 1.0, 0.8, 1.0, 0.85, 1.0, 0.85, 1.0, 0.8, 1.0, 0.05, 1.0, 0.1, 1.0, 0.1, 1.0, 0.05, 1.0, 0.4, 1.0, 0.45, 1.0, 0.45, 1.0, 0.4, 1.0, 0.75, 1.0, 0.8, 1.0, 0.8, 1.0, 0.75, 1.0, -1.565e-07, 1.0, 0.05, 1.0, 0.05, 1.0, -1.565e-07, 1.0, 0.35, 1.0, 0.4, 1.0, 0.4, 1.0, 0.35, 1.0, 0.7, 1.0, 0.75, 1.0, 0.75, 1.0, 0.7, 1.0, 0.3, 1.0, 0.35, 1.0, 0.35, 1.0, 0.3, 1.0, 0.65, 1.0, 0.7, 1.0, 0.7, 1.0, 0.65, 1.0, 0.65, 1.0, 0.7, 1.0, 0.7, 1.0, 0.65, 1.0, 0.65, 1.0, 0.7, 1.0, 0.7, 1.0, 0.65, 1.0, 0.3, 1.0, 0.35, 1.0, 0.35, 1.0, 0.3, 1.0, 0.3, 1.0, 0.35, 1.0, 0.35, 1.0, 0.3, 1.0, 0.7, 1.0, 0.75, 1.0, 0.75, 1.0, 0.7, 1.0, 0.7, 1.0, 0.75, 1.0, 0.75, 1.0, 0.7, 1.0, 0.35, 1.0, 0.4, 1.0, 0.4, 1.0, 0.35, 1.0, 0.35, 1.0, 0.4, 1.0, 0.4, 1.0, 0.35, 1.0, -1.565e-07, 1.0, 0.05, 1.0, 0.05, 1.0, -1.565e-07, 1.0, -1.565e-07, 1.0, 0.05, 1.0, 0.05, 1.0, -1.565e-07, 1.0, 0.75, 1.0, 0.8, 1.0, 0.8, 1.0, 0.75, 1.0, 0.75, 1.0, 0.8, 1.0, 0.8, 1.0, 0.75, 1.0, 0.4, 1.0, 0.45, 1.0, 0.45, 1.0, 0.4, 1.0, 0.4, 1.0, 0.45, 1.0, 0.45, 1.0, 0.4, 1.0, 0.05, 1.0, 0.1, 1.0, 0.1, 1.0, 0.05, 1.0, 0.05, 1.0, 0.1, 1.0, 0.1, 1.0, 0.05, 1.0, 0.8, 1.0, 0.85, 1.0, 0.85, 1.0, 0.8, 1.0, 0.8, 1.0, 0.85, 1.0, 0.85, 1.0, 0.8, 1.0, 0.45, 1.0, 0.5, 1.0, 0.5, 1.0, 0.45, 1.0, 0.45, 1.0, 0.5, 1.0, 0.5, 1.0, 0.45, 1.0, 0.1, 1.0, 0.15, 1.0, 0.15, 1.0, 0.1, 1.0, 0.1, 1.0, 0.15, 1.0, 0.15, 1.0, 0.1, 1.0, 0.85, 1.0, 0.9, 1.0, 0.9, 1.0, 0.85, 1.0, 0.85, 1.0, 0.9, 1.0, 0.9, 1.0, 0.85, 1.0, 0.5, 1.0, 0.55, 1.0, 0.55, 1.0, 0.5, 1.0, 0.5, 1.0, 0.55, 1.0, 0.55, 1.0, 0.5, 1.0, 0.15, 1.0, 0.2, 1.0, 0.2, 1.0, 0.15, 1.0, 0.15, 1.0, 0.2, 1.0, 0.2, 1.0, 0.15, 1.0, 0.9, 1.0, 0.95, 1.0, 0.95, 1.0, 0.9, 1.0, 0.9, 1.0, 0.95, 1.0, 0.95, 1.0, 0.9, 1.0, 0.55, 1.0, 0.6, 1.0, 0.6, 1.0, 0.55, 1.0, 0.55, 1.0, 0.6, 1.0, 0.6, 1.0, 0.55, 1.0, 0.2, 1.0, 0.25, 1.0, 0.25, 1.0, 0.2, 1.0, 0.2, 1.0, 0.25, 1.0, 0.25, 1.0, 0.2, 1.0, 0.95, 1.0, 1.0, 1.0, 1.0, 1.0, 0.95, 1.0, 0.95, 1.0, 1.0, 1.0, 1.0, 1.0, 0.95, 1.0, 0.6, 1.0, 0.65, 1.0, 0.65, 1.0, 0.6, 1.0, 0.6, 1.0, 0.65, 1.0, 0.65, 1.0, 0.6, 1.0, 0.25, 1.0, 0.3, 1.0, 0.3, 1.0, 0.25, 1.0, 0.25, 1.0, 0.3, 1.0, 0.3, 1.0, 0.25, 1.0, 0.4, 1.0, 0.45, 1.0, 0.45, 1.0, 0.4, 1.0, 0.75, 1.0, 0.8, 1.0, 0.8, 1.0, 0.75, 1.0, -1.565e-07, 1.0, 0.05, 1.0, 0.05, 1.0, -1.565e-07, 1.0, 0.35, 1.0, 0.4, 1.0, 0.4, 1.0, 0.35, 1.0, 0.7, 1.0, 0.75, 1.0, 0.75, 1.0, 0.7, 1.0, 0.3, 1.0, 0.35, 1.0, 0.35, 1.0, 0.3, 1.0, 0.65, 1.0, 0.7, 1.0, 0.7, 1.0, 0.65, 1.0, 0.25, 1.0, 0.3, 1.0, 0.3, 1.0, 0.25, 1.0, 0.6, 1.0, 0.65, 1.0, 0.65, 1.0, 0.6, 1.0, 0.95, 1.0, 1.0, 1.0, 1.0, 1.0, 0.95, 1.0, 0.2, 1.0, 0.25, 1.0, 0.25, 1.0, 0.2, 1.0, 0.55, 1.0, 0.6, 1.0, 0.6, 1.0, 0.55, 1.0, 0.9, 1.0, 0.95, 1.0, 0.95, 1.0, 0.9, 1.0, 0.15, 1.0, 0.2, 1.0, 0.2, 1.0, 0.15, 1.0, 0.5, 1.0, 0.55, 1.0, 0.55, 1.0, 0.5, 1.0, 0.85, 1.0, 0.9, 1.0, 0.9, 1.0, 0.85, 1.0, 0.1, 1.0, 0.15, 1.0, 0.15, 1.0, 0.1, 1.0, 0.45, 1.0, 0.5, 1.0, 0.5, 1.0, 0.45, 1.0, 0.8, 1.0, 0.85, 1.0, 0.85, 1.0, 0.8, 1.0, 0.05, 1.0, 0.1, 1.0, 0.1, 1.0, 0.05, 1.0, 0.05, 1.0, 0.1, 1.0, 0.1, 1.0, 0.05, 1.0, 0.05, 1.0, 0.1, 1.0, 0.1, 1.0, 0.05, 1.0, 0.8, 1.0, 0.85, 1.0, 0.85, 1.0, 0.8, 1.0, 0.8, 1.0, 0.85, 1.0, 0.85, 1.0, 0.8, 1.0, 0.45, 1.0, 0.5, 1.0, 0.5, 1.0, 0.45, 1.0, 0.45, 1.0, 0.5, 1.0, 0.5, 1.0, 0.45, 1.0, 0.1, 1.0, 0.15, 1.0, 0.15, 1.0, 0.1, 1.0, 0.1, 1.0, 0.15, 1.0, 0.15, 1.0, 0.1, 1.0, 0.85, 1.0, 0.9, 1.0, 0.9, 1.0, 0.85, 1.0, 0.85, 1.0, 0.9, 1.0, 0.9, 1.0, 0.85, 1.0, 0.5, 1.0, 0.55, 1.0, 0.55, 1.0, 0.5, 1.0, 0.5, 1.0, 0.55, 1.0, 0.55, 1.0, 0.5, 1.0, 0.15, 1.0, 0.2, 1.0, 0.2, 1.0, 0.15, 1.0, 0.15, 1.0, 0.2, 1.0, 0.2, 1.0, 0.15, 1.0, 0.9, 1.0, 0.95, 1.0, 0.95, 1.0, 0.9, 1.0, 0.9, 1.0, 0.95, 1.0, 0.95, 1.0, 0.9, 1.0, 0.55, 1.0, 0.6, 1.0, 0.6, 1.0, 0.55, 1.0, 0.55, 1.0, 0.6, 1.0, 0.6, 1.0, 0.55, 1.0, 0.2, 1.0, 0.25, 1.0, 0.25, 1.0, 0.2, 1.0, 0.2, 1.0, 0.25, 1.0, 0.25, 1.0, 0.2, 1.0, 0.95, 1.0, 1.0, 1.0, 1.0, 1.0, 0.95, 1.0, 0.95, 1.0, 1.0, 1.0, 1.0, 1.0, 0.95, 1.0, 0.6, 1.0, 0.65, 1.0, 0.65, 1.0, 0.6, 1.0, 0.6, 1.0, 0.65, 1.0, 0.65, 1.0, 0.6, 1.0, 0.25, 1.0, 0.3, 1.0, 0.3, 1.0, 0.25, 1.0, 0.25, 1.0, 0.3, 1.0, 0.3, 1.0, 0.25, 1.0, 0.65, 1.0, 0.7, 1.0, 0.7, 1.0, 0.65, 1.0, 0.65, 1.0, 0.7, 1.0, 0.7, 1.0, 0.65, 1.0, 0.3, 1.0, 0.35, 1.0, 0.35, 1.0, 0.3, 1.0, 0.3, 1.0, 0.35, 1.0, 0.35, 1.0, 0.3, 1.0, 0.7, 1.0, 0.75, 1.0, 0.75, 1.0, 0.7, 1.0, 0.7, 1.0, 0.75, 1.0, 0.75, 1.0, 0.7, 1.0, 0.35, 1.0, 0.4, 1.0, 0.4, 1.0, 0.35, 1.0, 0.35, 1.0, 0.4, 1.0, 0.4, 1.0, 0.35, 1.0, -1.565e-07, 1.0, 0.05, 1.0, 0.05, 1.0, -1.565e-07, 1.0, -1.565e-07, 1.0, 0.05, 1.0, 0.05, 1.0, -1.565e-07, 1.0, 0.75, 1.0, 0.8, 1.0, 0.8, 1.0, 0.75, 1.0, 0.75, 1.0, 0.8, 1.0, 0.8, 1.0, 0.75, 1.0, 0.4, 1.0, 0.45, 1.0, 0.45, 1.0, 0.4, 1.0, 0.4, 1.0, 0.45, 1.0, 0.45, 1.0, 0.4, 1.0, 0.25, 1.0, 0.3, 1.0, 0.3, 1.0, 0.25, 1.0, 0.6, 1.0, 0.65, 1.0, 0.65, 1.0, 0.6, 1.0, 0.95, 1.0, 1.0, 1.0, 1.0, 1.0, 0.95, 1.0, 0.2, 1.0, 0.25, 1.0, 0.25, 1.0, 0.2, 1.0, 0.55, 1.0, 0.6, 1.0, 0.6, 1.0, 0.55, 1.0, 0.9, 1.0, 0.95, 1.0, 0.95, 1.0, 0.9, 1.0, 0.15, 1.0, 0.2, 1.0, 0.2, 1.0, 0.15, 1.0, 0.5, 1.0, 0.55, 1.0, 0.55, 1.0, 0.5, 1.0, 0.85, 1.0, 0.9, 1.0, 0.9, 1.0, 0.85, 1.0, 0.1, 1.0, 0.15, 1.0, 0.15, 1.0, 0.1, 1.0, 0.45, 1.0, 0.5, 1.0, 0.5, 1.0, 0.45, 1.0, 0.8, 1.0, 0.85, 1.0, 0.85, 1.0, 0.8, 1.0, 0.05, 1.0, 0.1, 1.0, 0.1, 1.0, 0.05, 1.0, 0.4, 1.0, 0.45, 1.0, 0.45, 1.0, 0.4, 1.0, 0.75, 1.0, 0.8, 1.0, 0.8, 1.0, 0.75, 1.0, -1.565e-07, 1.0, 0.05, 1.0, 0.05, 1.0, -1.565e-07, 1.0, 0.35, 1.0, 0.4, 1.0, 0.4, 1.0, 0.35, 1.0, 0.7, 1.0, 0.75, 1.0, 0.75, 1.0, 0.7, 1.0, 0.3, 1.0, 0.35, 1.0, 0.35, 1.0, 0.3, 1.0, 0.65, 1.0, 0.7, 1.0, 0.7, 1.0, 0.65, 1.0, 0.7, 1.0, 0.75, 1.0, 0.75, 1.0, 0.7, 1.0, 0.3, 1.0, 0.35, 1.0, 0.35, 1.0, 0.3, 1.0, 0.65, 1.0, 0.7, 1.0, 0.7, 1.0, 0.65, 1.0, 0.25, 1.0, 0.3, 1.0, 0.3, 1.0, 0.25, 1.0, 0.6, 1.0, 0.65, 1.0, 0.65, 1.0, 0.6, 1.0, 0.95, 1.0, 1.0, 1.0, 1.0, 1.0, 0.95, 1.0, 0.2, 1.0, 0.25, 1.0, 0.25, 1.0, 0.2, 1.0, 0.55, 1.0, 0.6, 1.0, 0.6, 1.0, 0.55, 1.0, 0.9, 1.0, 0.95, 1.0, 0.95, 1.0, 0.9, 1.0, 0.15, 1.0, 0.2, 1.0, 0.2, 1.0, 0.15, 1.0, 0.5, 1.0, 0.55, 1.0, 0.55, 1.0, 0.5, 1.0, 0.85, 1.0, 0.9, 1.0, 0.9, 1.0, 0.85, 1.0, 0.1, 1.0, 0.15, 1.0, 0.15, 1.0, 0.1, 1.0, 0.45, 1.0, 0.5, 1.0, 0.5, 1.0, 0.45, 1.0, 0.8, 1.0, 0.85, 1.0, 0.85, 1.0, 0.8, 1.0, 0.05, 1.0, 0.1, 1.0, 0.1, 1.0, 0.05, 1.0, 0.4, 1.0, 0.45, 1.0, 0.45, 1.0, 0.4, 1.0, 0.75, 1.0, 0.8, 1.0, 0.8, 1.0, 0.75, 1.0, -1.565e-07, 1.0, 0.05, 1.0, 0.05, 1.0, -1.565e-07, 1.0, 0.35, 1.0, 0.4, 1.0, 0.4, 1.0, 0.35, 1.0, 0.85, 1.0, 0.9, 1.0, 0.9, 1.0, 0.85, 1.0, 0.1, 1.0, 0.15, 1.0, 0.15, 1.0, 0.1, 1.0, 0.45, 1.0, 0.5, 1.0, 0.5, 1.0, 0.45, 1.0, 0.8, 1.0, 0.85, 1.0, 0.85, 1.0, 0.8, 1.0, 0.05, 1.0, 0.1, 1.0, 0.1, 1.0, 0.05, 1.0, 0.4, 1.0, 0.45, 1.0, 0.45, 1.0, 0.4, 1.0, 0.75, 1.0, 0.8, 1.0, 0.8, 1.0, 0.75, 1.0, -1.565e-07, 1.0, 0.05, 1.0, 0.05, 1.0, -1.565e-07, 1.0, 0.35, 1.0, 0.4, 1.0, 0.4, 1.0, 0.35, 1.0, 0.7, 1.0, 0.75, 1.0, 0.75, 1.0, 0.7, 1.0, 0.3, 1.0, 0.35, 1.0, 0.35, 1.0, 0.3, 1.0, 0.65, 1.0, 0.7, 1.0, 0.7, 1.0, 0.65, 1.0, 0.25, 1.0, 0.3, 1.0, 0.3, 1.0, 0.25, 1.0, 0.6, 1.0, 0.65, 1.0, 0.65, 1.0, 0.6, 1.0, 0.95, 1.0, 1.0, 1.0, 1.0, 1.0, 0.95, 1.0, 0.2, 1.0, 0.25, 1.0, 0.25, 1.0, 0.2, 1.0, 0.55, 1.0, 0.6, 1.0, 0.6, 1.0, 0.55, 1.0, 0.9, 1.0, 0.95, 1.0, 0.95, 1.0, 0.9, 1.0, 0.15, 1.0, 0.2, 1.0, 0.2, 1.0, 0.15, 1.0, 0.5, 1.0, 0.55, 1.0, 0.55, 1.0, 0.5, 1.0, 0.25, 1.0, 0.3, 1.0, 0.3, 1.0, 0.25, 1.0, 0.6, 1.0, 0.65, 1.0, 0.65, 1.0, 0.6, 1.0, 0.95, 1.0, 1.0, 1.0, 1.0, 1.0, 0.95, 1.0, 0.2, 1.0, 0.25, 1.0, 0.25, 1.0, 0.2, 1.0, 0.55, 1.0, 0.6, 1.0, 0.6, 1.0, 0.55, 1.0, 0.9, 1.0, 0.95, 1.0, 0.95, 1.0, 0.9, 1.0, 0.15, 1.0, 0.2, 1.0, 0.2, 1.0, 0.15, 1.0, 0.5, 1.0, 0.55, 1.0, 0.55, 1.0, 0.5, 1.0, 0.85, 1.0, 0.9, 1.0, 0.9, 1.0, 0.85, 1.0, 0.1, 1.0, 0.15, 1.0, 0.15, 1.0, 0.1, 1.0, 0.45, 1.0, 0.5, 1.0, 0.5, 1.0, 0.45, 1.0, 0.8, 1.0, 0.85, 1.0, 0.85, 1.0, 0.8, 1.0, 0.05, 1.0, 0.1, 1.0, 0.1, 1.0, 0.05, 1.0, 0.4, 1.0, 0.45, 1.0, 0.45, 1.0, 0.4, 1.0, 0.75, 1.0, 0.8, 1.0, 0.8, 1.0, 0.75, 1.0, -1.565e-07, 1.0, 0.05, 1.0, 0.05, 1.0, -1.565e-07, 1.0, 0.35, 1.0, 0.4, 1.0, 0.4, 1.0, 0.35, 1.0, 0.7, 1.0, 0.75, 1.0, 0.75, 1.0, 0.7, 1.0, 0.3, 1.0, 0.35, 1.0, 0.35, 1.0, 0.3, 1.0, 0.65, 1.0, 0.7, 1.0, 0.7, 1.0, 0.65, 1.0, 0.7301, 0.5302, 0.65, 0.5302, 0.65, 0.5302, 0.7301, 0.5302, 0.45, 0.5302, 0.4301, 0.5302, 0.4301, 0.5302, 0.45, 0.5302, 0.6301, 0.5302, 0.55, 0.5302, 0.55, 0.5302, 0.6301, 0.5302, 0.35, 0.5302, 0.3301, 0.5302, 0.3301, 0.5302, 0.35, 0.5302, 1.0, 0.5302, 0.9801, 0.5302, 0.9801, 0.5302, 1.0, 0.5302, 0.5301, 0.5302, 0.45, 0.5302, 0.45, 0.5302, 0.5301, 0.5302, 0.25, 0.5302, 0.2301, 0.5302, 0.2301, 0.5302, 0.25, 0.5302, 0.9801, 0.5302, 0.9301, 0.5302, 0.9301, 0.5302, 0.9801, 0.5302, 0.4301, 0.5302, 0.35, 0.5302, 0.35, 0.5302, 0.4301, 0.5302, 0.15, 0.5302, 0.1301, 0.5302, 0.1301, 0.5302, 0.15, 0.5302, 0.85, 0.5302, 0.8301, 0.5302, 0.8301, 0.5302, 0.85, 0.5302, 0.3301, 0.5302, 0.25, 0.5302, 0.25, 0.5302, 0.3301, 0.5302, 0.05, 0.5302, 0.03007, 0.5302, 0.03007, 0.5302, 0.05, 0.5302, 0.75, 0.5302, 0.7301, 0.5302, 0.7301, 0.5302, 0.75, 0.5302, 0.2301, 0.5302, 0.15, 0.5302, 0.15, 0.5302, 0.2301, 0.5302, 0.9301, 0.5302, 0.85, 0.5302, 0.85, 0.5302, 0.9301, 0.5302, 0.65, 0.5302, 0.6301, 0.5302, 0.6301, 0.5302, 0.65, 0.5302, 0.1301, 0.5302, 0.05, 0.5302, 0.05, 0.5302, 0.1301, 0.5302, 0.8301, 0.5302, 0.75, 0.5302, 0.75, 0.5302, 0.8301, 0.5302, 0.55, 0.5302, 0.5301, 0.5302, 0.5301, 0.5302, 0.55, 0.5302, 0.3, 0.5302, 0.25, 0.5302, 0.25, 0.5302, 0.3, 0.5302, 0.7, 0.5302, 0.65, 0.5302, 0.65, 0.5302, 0.7, 0.5302, 0.35, 0.5302, 0.3, 0.5302, 0.3, 0.5302, 0.35, 0.5302, 0.75, 0.5302, 0.7, 0.5302, 0.7, 0.5302, 0.75, 0.5302, 0.4, 0.5302, 0.35, 0.5302, 0.35, 0.5302, 0.4, 0.5302, 0.8, 0.5302, 0.75, 0.5302, 0.75, 0.5302, 0.8, 0.5302, 0.1, 0.5302, 0.05, 0.5302, 0.05, 0.5302, 0.1, 0.5302, 0.5, 0.5302, 0.45, 0.5302, 0.45, 0.5302, 0.5, 0.5302, 0.15, 0.5302, 0.1, 0.5302, 0.1, 0.5302, 0.15, 0.5302, 0.9, 0.5302, 0.85, 0.5302, 0.85, 0.5302, 0.9, 0.5302, 0.55, 0.5302, 0.5, 0.5302, 0.5, 0.5302, 0.55, 0.5302, 0.2, 0.5302, 0.15, 0.5302, 0.15, 0.5302, 0.2, 0.5302, 0.95, 0.5302, 0.9, 0.5302, 0.9, 0.5302, 0.95, 0.5302, 0.6, 0.5302, 0.55, 0.5302, 0.55, 0.5302, 0.6, 0.5302, 1.0, 0.5302, 0.95, 0.5302, 0.95, 0.5302, 1.0, 0.5302, 0.9, 0.5302, 0.95, 0.5302, 0.95, 0.5302, 0.9, 0.5302, 0.95, 0.5302, 1.0, 0.5302, 1.0, 0.5302, 0.95, 0.5302, 0.25, 0.5302, 0.3, 0.5302, 0.3, 0.5302, 0.25, 0.5302, 0.6, 0.5302, 0.6, 0.5302, 0.6, 0.5302, 0.6, 0.5302, 0.35, 0.5302, 0.4, 0.5302, 0.4, 0.5302, 0.35, 0.5302, 0.6, 0.5302, 0.55, 0.5302, 0.55, 0.5302, 0.6, 0.5302, 0.65, 0.5302, 0.65, 0.5302, 0.65, 0.5302, 0.65, 0.5302, 0.25, 0.5302, 0.25, 0.5302, 0.25, 0.5302, 0.25, 0.5302, 0.45, 0.5302, 0.5, 0.5302, 0.5, 0.5302, 0.45, 0.5302, 0.55, 0.5302, 0.5, 0.5302, 0.5, 0.5302, 0.55, 0.5302, -1.565e-07, 0.5302, -1.565e-07, 0.5302, -1.565e-07, 0.5302, -1.565e-07, 0.5302, 0.55, 0.5302, 0.6, 0.5302, 0.6, 0.5302, 0.55, 0.5302, 0.5, 0.5302, 0.45, 0.5302, 0.45, 0.5302, 0.5, 0.5302, 0.4, 0.5302, 0.4, 0.5302, 0.4, 0.5302, 0.4, 0.5302, 0.65, 0.5302, 0.7, 0.5302, 0.7, 0.5302, 0.65, 0.5302, 0.8, 0.5302, 0.8, 0.5302, 0.8, 0.5302, 0.8, 0.5302, 0.1, 0.5302, 0.15, 0.5302, 0.15, 0.5302, 0.1, 0.5302, 0.75, 0.5302, 0.8, 0.5302, 0.8, 0.5302, 0.75, 0.5302, 0.4, 0.5302, 0.35, 0.5302, 0.35, 0.5302, 0.4, 0.5302, 0.85, 0.5302, 0.9, 0.5302, 0.9, 0.5302, 0.85, 0.5302, 0.35, 0.5302, 0.3, 0.5302, 0.3, 0.5302, 0.35, 0.5302, 0.3, 0.5302, 0.35, 0.5302, 0.35, 0.5302, 0.3, 0.5302, 1.0, 0.5302, 0.95, 0.5302, 0.95, 0.5302, 1.0, 0.5302, 0.3, 0.5302, 0.25, 0.5302, 0.25, 0.5302, 0.3, 0.5302, 0.95, 0.5302, 0.9, 0.5302, 0.9, 0.5302, 0.95, 0.5302, 0.05, 0.5302, 0.1143, 0.5302, 0.1, 0.5302, 0.05, 0.5302, 0.15, 0.5302, 0.2143, 0.5302, 0.2, 0.5302, 0.15, 0.5302, 0.25, 0.5302, 0.3143, 0.5302, 0.3, 0.5302, 0.25, 0.5302, 0.35, 0.5302, 0.4143, 0.5302, 0.4, 0.5302, 0.35, 0.5302, 0.45, 0.5302, 0.5143, 0.5302, 0.5, 0.5302, 0.45, 0.5302, 0.55, 0.5302, 0.6143, 0.5302, 0.6, 0.5302, 0.55, 0.5302, 0.65, 0.5302, 0.7143, 0.5302, 0.7, 0.5302, 0.65, 0.5302, 0.75, 0.5302, 0.8143, 0.5302, 0.8, 0.5302, 0.75, 0.5302, 0.85, 0.5302, 0.9143, 0.5302, 0.9, 0.5302, 0.85, 0.5302, 0.01427, 0.5302, 0.05, 0.5302, 0.05, 0.5302, -1.565e-07, 0.5302, 0.1143, 0.5302, 0.15, 0.5302, 0.15, 0.5302, 0.1, 0.5302, 0.2143, 0.5302, 0.25, 0.5302, 0.25, 0.5302, 0.2, 0.5302, 0.3143, 0.5302, 0.35, 0.5302, 0.35, 0.5302, 0.3, 0.5302, 0.4143, 0.5302, 0.45, 0.5302, 0.45, 0.5302, 0.4, 0.5302, 0.5143, 0.5302, 0.55, 0.5302, 0.55, 0.5302, 0.5, 0.5302, 0.6143, 0.5302, 0.65, 0.5302, 0.65, 0.5302, 0.6, 0.5302, 0.7143, 0.5302, 0.75, 0.5302, 0.75, 0.5302, 0.7, 0.5302, 0.8143, 0.5302, 0.85, 0.5302, 0.85, 0.5302, 0.8, 0.5302, 0.9143, 0.5302, 0.9643, 0.5302, 0.95, 0.5302, 0.9, 0.5302, 0.9643, 0.5302, 1.0, 0.5302, 1.0, 0.5302, 0.95, 0.5302, 0.05, 0.5302, 0.1172, 0.5302, 0.1143, 0.5302, 0.05, 0.5302, 0.15, 0.5302, 0.2172, 0.5302, 0.2143, 0.5302, 0.15, 0.5302, 0.25, 0.5302, 0.3172, 0.5302, 0.3143, 0.5302, 0.25, 0.5302, 0.35, 0.5302, 0.4172, 0.5302, 0.4143, 0.5302, 0.35, 0.5302, 0.45, 0.5302, 0.5172, 0.5302, 0.5143, 0.5302, 0.45, 0.5302, 0.55, 0.5302, 0.6172, 0.5302, 0.6143, 0.5302, 0.55, 0.5302, 0.65, 0.5302, 0.7172, 0.5302, 0.7143, 0.5302, 0.65, 0.5302, 0.75, 0.5302, 0.8172, 0.5302, 0.8143, 0.5302, 0.75, 0.5302, 0.85, 0.5302, 0.9172, 0.5302, 0.9143, 0.5302, 0.85, 0.5302, 0.01719, 0.5302, 0.05, 0.5302, 0.05, 0.5302, 0.01427, 0.5302, 0.1172, 0.5302, 0.15, 0.5302, 0.15, 0.5302, 0.1143, 0.5302, 0.2172, 0.5302, 0.25, 0.5302, 0.25, 0.5302, 0.2143, 0.5302, 0.3172, 0.5302, 0.35, 0.5302, 0.35, 0.5302, 0.3143, 0.5302, 0.4172, 0.5302, 0.45, 0.5302, 0.45, 0.5302, 0.4143, 0.5302, 0.5172, 0.5302, 0.55, 0.5302, 0.55, 0.5302, 0.5143, 0.5302, 0.6172, 0.5302, 0.65, 0.5302, 0.65, 0.5302, 0.6143, 0.5302, 0.7172, 0.5302, 0.75, 0.5302, 0.75, 0.5302, 0.7143, 0.5302, 0.8172, 0.5302, 0.85, 0.5302, 0.85, 0.5302, 0.8143, 0.5302, 0.9172, 0.5302, 0.9672, 0.5302, 0.9643, 0.5302, 0.9143, 0.5302, 0.9672, 0.5302, 1.0, 0.5302, 1.0, 0.5302, 0.9643, 0.5302, 0.05, 0.5302, 0.1287, 0.5302, 0.1233, 0.5302, 0.05, 0.5302, 0.15, 0.5302, 0.2287, 0.5302, 0.2233, 0.5302, 0.15, 0.5302, 0.25, 0.5302, 0.3287, 0.5302, 0.3233, 0.5302, 0.25, 0.5302, 0.35, 0.5302, 0.4287, 0.5302, 0.4233, 0.5302, 0.35, 0.5302, 0.45, 0.5302, 0.5287, 0.5302, 0.5233, 0.5302, 0.45, 0.5302, 0.55, 0.5302, 0.6287, 0.5302, 0.6233, 0.5302, 0.55, 0.5302, 0.65, 0.5302, 0.7287, 0.5302, 0.7233, 0.5302, 0.65, 0.5302, 0.75, 0.5302, 0.8287, 0.5302, 0.8233, 0.5302, 0.75, 0.5302, 0.85, 0.5302, 0.9287, 0.5302, 0.9233, 0.5302, 0.85, 0.5302, 0.02869, 0.5302, 0.05, 0.5302, 0.05, 0.5302, 0.0233, 0.5302, 0.1287, 0.5302, 0.15, 0.5302, 0.15, 0.5302, 0.1233, 0.5302, 0.2287, 0.5302, 0.25, 0.5302, 0.25, 0.5302, 0.2233, 0.5302, 0.3287, 0.5302, 0.35, 0.5302, 0.35, 0.5302, 0.3233, 0.5302, 0.4287, 0.5302, 0.45, 0.5302, 0.45, 0.5302, 0.4233, 0.5302, 0.5287, 0.5302, 0.55, 0.5302, 0.55, 0.5302, 0.5233, 0.5302, 0.6287, 0.5302, 0.65, 0.5302, 0.65, 0.5302, 0.6233, 0.5302, 0.7287, 0.5302, 0.75, 0.5302, 0.75, 0.5302, 0.7233, 0.5302, 0.8287, 0.5302, 0.85, 0.5302, 0.85, 0.5302, 0.8233, 0.5302, 0.9287, 0.5302, 0.9787, 0.5302, 0.9733, 0.5302, 0.9233, 0.5302, 0.9787, 0.5302, 1.0, 0.5302, 1.0, 0.5302, 0.9733, 0.5302, 0.1319, 0.5302, 0.05, 0.5302, 0.1, 0.5302, 0.9319, 0.5302, 0.85, 0.5302, 0.9, 0.5302, 0.45, 0.5302, 0.4319, 0.5302, 0.45, 0.5302, 0.2319, 0.5302, 0.15, 0.5302, 0.2, 0.5302, 0.55, 0.5302, 0.5319, 0.5302, 0.55, 0.5302, 0.3319, 0.5302, 0.25, 0.5302, 0.3, 0.5302, 1.0, 0.5302, 0.9819, 0.5302, 1.0, 0.5302, 0.65, 0.5302, 0.6319, 0.5302, 0.65, 0.5302, 0.4319, 0.5302, 0.35, 0.5302, 0.4, 0.5302, 0.75, 0.5302, 0.7319, 0.5302, 0.75, 0.5302, 0.5319, 0.5302, 0.45, 0.5302, 0.5, 0.5302, 0.05, 0.5302, 0.03194, 0.5302, 0.05, 0.5302, 0.85, 0.5302, 0.8319, 0.5302, 0.85, 0.5302, 0.6319, 0.5302, 0.55, 0.5302, 0.6, 0.5302, 0.15, 0.5302, 0.1319, 0.5302, 0.15, 0.5302, 0.9819, 0.5302, 0.9319, 0.5302, 0.95, 0.5302, 0.7319, 0.5302, 0.65, 0.5302, 0.7, 0.5302, 0.25, 0.5302, 0.2319, 0.5302, 0.25, 0.5302, 0.8319, 0.5302, 0.75, 0.5302, 0.8, 0.5302, 0.35, 0.5302, 0.3319, 0.5302, 0.35, 0.5302, 0.05, 0.5302, 0.1319, 0.5302, 0.1301, 0.5302, 0.05, 0.5302, 0.15, 0.5302, 0.2319, 0.5302, 0.2301, 0.5302, 0.15, 0.5302, 0.25, 0.5302, 0.3319, 0.5302, 0.3301, 0.5302, 0.25, 0.5302, 0.35, 0.5302, 0.4319, 0.5302, 0.4301, 0.5302, 0.35, 0.5302, 0.45, 0.5302, 0.5319, 0.5302, 0.5301, 0.5302, 0.45, 0.5302, 0.55, 0.5302, 0.6319, 0.5302, 0.6301, 0.5302, 0.55, 0.5302, 0.65, 0.5302, 0.7319, 0.5302, 0.7301, 0.5302, 0.65, 0.5302, 0.75, 0.5302, 0.8319, 0.5302, 0.8301, 0.5302, 0.75, 0.5302, 0.85, 0.5302, 0.9319, 0.5302, 0.9301, 0.5302, 0.85, 0.5302, 0.03194, 0.5302, 0.05, 0.5302, 0.05, 0.5302, 0.03007, 0.5302, 0.1319, 0.5302, 0.15, 0.5302, 0.15, 0.5302, 0.1301, 0.5302, 0.2319, 0.5302, 0.25, 0.5302, 0.25, 0.5302, 0.2301, 0.5302, 0.3319, 0.5302, 0.35, 0.5302, 0.35, 0.5302, 0.3301, 0.5302, 0.4319, 0.5302, 0.45, 0.5302, 0.45, 0.5302, 0.4301, 0.5302, 0.5319, 0.5302, 0.55, 0.5302, 0.55, 0.5302, 0.5301, 0.5302, 0.6319, 0.5302, 0.65, 0.5302, 0.65, 0.5302, 0.6301, 0.5302, 0.7319, 0.5302, 0.75, 0.5302, 0.75, 0.5302, 0.7301, 0.5302, 0.8319, 0.5302, 0.85, 0.5302, 0.85, 0.5302, 0.8301, 0.5302, 0.9319, 0.5302, 0.9819, 0.5302, 0.9801, 0.5302, 0.9301, 0.5302, 0.9819, 0.5302, 1.0, 0.5302, 1.0, 0.5302, 0.9801, 0.5302, 0.9733, 0.5302, 1.0, 0.5302, 1.0, 0.5302, 0.9672, 0.5302, 0.9233, 0.5302, 0.9733, 0.5302, 0.9672, 0.5302, 0.9172, 0.5302, 0.8233, 0.5302, 0.85, 0.5302, 0.85, 0.5302, 0.8172, 0.5302, 0.7233, 0.5302, 0.75, 0.5302, 0.75, 0.5302, 0.7172, 0.5302, 0.6233, 0.5302, 0.65, 0.5302, 0.65, 0.5302, 0.6172, 0.5302, 0.5233, 0.5302, 0.55, 0.5302, 0.55, 0.5302, 0.5172, 0.5302, 0.4233, 0.5302, 0.45, 0.5302, 0.45, 0.5302, 0.4172, 0.5302, 0.3233, 0.5302, 0.35, 0.5302, 0.35, 0.5302, 0.3172, 0.5302, 0.2233, 0.5302, 0.25, 0.5302, 0.25, 0.5302, 0.2172, 0.5302, 0.1233, 0.5302, 0.15, 0.5302, 0.15, 0.5302, 0.1172, 0.5302, 0.0233, 0.5302, 0.05, 0.5302, 0.05, 0.5302, 0.01719, 0.5302, 0.85, 0.5302, 0.9233, 0.5302, 0.9172, 0.5302, 0.85, 0.5302, 0.75, 0.5302, 0.8233, 0.5302, 0.8172, 0.5302, 0.75, 0.5302, 0.65, 0.5302, 0.7233, 0.5302, 0.7172, 0.5302, 0.65, 0.5302, 0.55, 0.5302, 0.6233, 0.5302, 0.6172, 0.5302, 0.55, 0.5302, 0.45, 0.5302, 0.5233, 0.5302, 0.5172, 0.5302, 0.45, 0.5302, 0.35, 0.5302, 0.4233, 0.5302, 0.4172, 0.5302, 0.35, 0.5302, 0.25, 0.5302, 0.3233, 0.5302, 0.3172, 0.5302, 0.25, 0.5302, 0.15, 0.5302, 0.2233, 0.5302, 0.2172, 0.5302, 0.15, 0.5302, 0.05, 0.5302, 0.1233, 0.5302, 0.1172, 0.5302, 0.05, 0.5302, 0.9801, 0.5302, 1.0, 0.5302, 1.0, 0.5302, 0.9787, 0.5302, 0.9301, 0.5302, 0.9801, 0.5302, 0.9787, 0.5302, 0.9287, 0.5302, 0.8301, 0.5302, 0.85, 0.5302, 0.85, 0.5302, 0.8287, 0.5302, 0.7301, 0.5302, 0.75, 0.5302, 0.75, 0.5302, 0.7287, 0.5302, 0.6301, 0.5302, 0.65, 0.5302, 0.65, 0.5302, 0.6287, 0.5302, 0.5301, 0.5302, 0.55, 0.5302, 0.55, 0.5302, 0.5287, 0.5302, 0.4301, 0.5302, 0.45, 0.5302, 0.45, 0.5302, 0.4287, 0.5302, 0.3301, 0.5302, 0.35, 0.5302, 0.35, 0.5302, 0.3287, 0.5302, 0.2301, 0.5302, 0.25, 0.5302, 0.25, 0.5302, 0.2287, 0.5302, 0.1301, 0.5302, 0.15, 0.5302, 0.15, 0.5302, 0.1287, 0.5302, 0.03007, 0.5302, 0.05, 0.5302, 0.05, 0.5302, 0.02869, 0.5302, 0.85, 0.5302, 0.9301, 0.5302, 0.9287, 0.5302, 0.85, 0.5302, 0.75, 0.5302, 0.8301, 0.5302, 0.8287, 0.5302, 0.75, 0.5302, 0.65, 0.5302, 0.7301, 0.5302, 0.7287, 0.5302, 0.65, 0.5302, 0.55, 0.5302, 0.6301, 0.5302, 0.6287, 0.5302, 0.55, 0.5302, 0.45, 0.5302, 0.5301, 0.5302, 0.5287, 0.5302, 0.45, 0.5302, 0.35, 0.5302, 0.4301, 0.5302, 0.4287, 0.5302, 0.35, 0.5302, 0.25, 0.5302, 0.3301, 0.5302, 0.3287, 0.5302, 0.25, 0.5302, 0.15, 0.5302, 0.2301, 0.5302, 0.2287, 0.5302, 0.15, 0.5302, 0.05, 0.5302, 0.1301, 0.5302, 0.1287, 0.5302, 0.05, 0.5302])
me_cylinder.update()

# ---- objects
ob_empty = bpy.data.objects.new('Empty', None)
ob_cylinder = bpy.data.objects.new('Cylinder', me_cylinder)

# ---- transforms, parenting, visibility, modifiers, constraints
ob_empty.location = (1.299, -0.01413, 1.652)
ob_empty.rotation_euler = (1.571, -0.0, -0.0)
ob_empty.empty_display_type = 'IMAGE'
ob_empty.empty_display_size = 5.0
ob_empty.use_empty_image_alpha = True
ob_empty.color = (1.0, 1.0, 1.0, 0.5)
ob_cylinder.location = (0.0, 0.0, 1.424)
ob_cylinder.scale = (0.4385, 0.4385, 1.282)
_m = ob_cylinder.modifiers.new('Subdivision', 'SUBSURF')

# ---- collection membership
col_collection.objects.link(ob_empty)
col_collection.objects.link(ob_cylinder)

# ---- scene / render settings (as saved in the file)
scene.frame_start = 1; scene.frame_end = 250; scene.frame_set(1)
scene.render.engine = 'BLENDER_EEVEE_NEXT'
scene.cycles.sampling_pattern = 'TABULATED_SOBOL'
bpy.context.view_layer.update()

# ---- added for rendering (the .blend has no active camera and no usable light): camera, sun
cam_auto = bpy.data.cameras.new('AutoCamera')
cam_auto.lens = 50.0
cam_auto.sensor_width = 36.0
cam_auto.clip_end = 1000.0
ob_auto_camera = bpy.data.objects.new('AutoCamera', cam_auto)
scene.collection.objects.link(ob_auto_camera)
ob_auto_camera.location = (2.75528, -3.30023, 3.71046)
ob_auto_camera.rotation_euler = (1.09748, -7.21219e-08, 0.694738)
scene.camera = ob_auto_camera
light_auto_sun = bpy.data.lights.new('AutoSun', 'SUN')
light_auto_sun.energy = 3.0
light_auto_sun.angle = 0.0523599
ob_auto_sun = bpy.data.objects.new('AutoSun', light_auto_sun)
scene.collection.objects.link(ob_auto_sun)
ob_auto_sun.rotation_euler = (0.872665, 0.174533, 0.523599)
bpy.context.view_layer.update()
